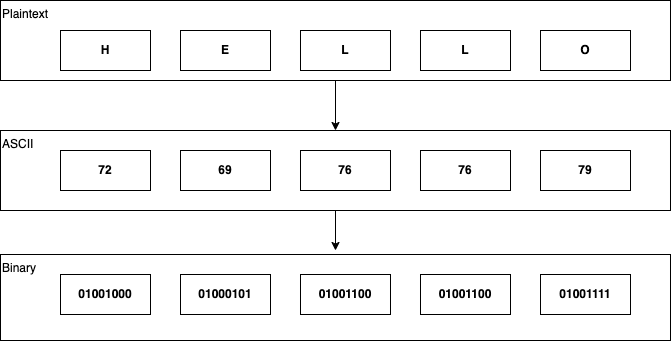

The diagram above was exported from draw.io. Its source (the exported page's mxGraphModel, read from the mxfile embedded in the PNG):
<mxGraphModel dx="887" dy="546" grid="1" gridSize="10" guides="1" tooltips="1" connect="1" arrows="1" fold="1" page="1" pageScale="1" pageWidth="1169" pageHeight="827" math="0" shadow="0">
  <root>
    <mxCell id="0" />
    <mxCell id="1" parent="0" />
    <mxCell id="72" style="edgeStyle=none;html=1;entryX=0.5;entryY=0;entryDx=0;entryDy=0;" parent="1" source="60" target="71" edge="1">
      <mxGeometry relative="1" as="geometry" />
    </mxCell>
    <mxCell id="60" value="Plaintext" style="rounded=0;whiteSpace=wrap;html=1;align=left;verticalAlign=top;" parent="1" vertex="1">
      <mxGeometry x="230" y="80" width="670" height="80" as="geometry" />
    </mxCell>
    <mxCell id="61" value="&lt;b&gt;H&lt;/b&gt;" style="rounded=0;whiteSpace=wrap;html=1;" parent="1" vertex="1">
      <mxGeometry x="290" y="110" width="90" height="40" as="geometry" />
    </mxCell>
    <mxCell id="62" value="&lt;b&gt;E&lt;/b&gt;" style="rounded=0;whiteSpace=wrap;html=1;" parent="1" vertex="1">
      <mxGeometry x="410" y="110" width="90" height="40" as="geometry" />
    </mxCell>
    <mxCell id="63" value="&lt;b&gt;L&lt;/b&gt;" style="rounded=0;whiteSpace=wrap;html=1;" parent="1" vertex="1">
      <mxGeometry x="530" y="110" width="90" height="40" as="geometry" />
    </mxCell>
    <mxCell id="64" value="&lt;b&gt;L&lt;/b&gt;" style="rounded=0;whiteSpace=wrap;html=1;" parent="1" vertex="1">
      <mxGeometry x="650" y="110" width="90" height="40" as="geometry" />
    </mxCell>
    <mxCell id="65" value="&lt;b&gt;O&lt;/b&gt;" style="rounded=0;whiteSpace=wrap;html=1;" parent="1" vertex="1">
      <mxGeometry x="770" y="110" width="90" height="40" as="geometry" />
    </mxCell>
    <mxCell id="79" style="edgeStyle=none;html=1;" parent="1" source="71" edge="1">
      <mxGeometry relative="1" as="geometry">
        <mxPoint x="565" y="330" as="targetPoint" />
      </mxGeometry>
    </mxCell>
    <mxCell id="71" value="ASCII" style="rounded=0;whiteSpace=wrap;html=1;align=left;verticalAlign=top;" parent="1" vertex="1">
      <mxGeometry x="230" y="210" width="670" height="80" as="geometry" />
    </mxCell>
    <mxCell id="66" value="&lt;b&gt;72&lt;/b&gt;" style="rounded=0;whiteSpace=wrap;html=1;" parent="1" vertex="1">
      <mxGeometry x="290" y="230" width="90" height="40" as="geometry" />
    </mxCell>
    <mxCell id="67" value="&lt;b&gt;69&lt;/b&gt;" style="rounded=0;whiteSpace=wrap;html=1;" parent="1" vertex="1">
      <mxGeometry x="410" y="230" width="90" height="40" as="geometry" />
    </mxCell>
    <mxCell id="68" value="&lt;b&gt;76&lt;/b&gt;" style="rounded=0;whiteSpace=wrap;html=1;" parent="1" vertex="1">
      <mxGeometry x="530" y="230" width="90" height="40" as="geometry" />
    </mxCell>
    <mxCell id="69" value="&lt;b&gt;76&lt;/b&gt;" style="rounded=0;whiteSpace=wrap;html=1;" parent="1" vertex="1">
      <mxGeometry x="650" y="230" width="90" height="40" as="geometry" />
    </mxCell>
    <mxCell id="70" value="&lt;b&gt;79&lt;/b&gt;" style="rounded=0;whiteSpace=wrap;html=1;" parent="1" vertex="1">
      <mxGeometry x="770" y="230" width="90" height="40" as="geometry" />
    </mxCell>
    <mxCell id="73" value="Binary" style="rounded=0;whiteSpace=wrap;html=1;align=left;verticalAlign=top;" parent="1" vertex="1">
      <mxGeometry x="230" y="334" width="670" height="86" as="geometry" />
    </mxCell>
    <mxCell id="74" value="&lt;b&gt;01001000&lt;/b&gt;" style="rounded=0;whiteSpace=wrap;html=1;" parent="1" vertex="1">
      <mxGeometry x="290" y="354" width="90" height="40" as="geometry" />
    </mxCell>
    <mxCell id="75" value="&lt;b&gt;01000101&lt;/b&gt;" style="rounded=0;whiteSpace=wrap;html=1;" parent="1" vertex="1">
      <mxGeometry x="410" y="354" width="90" height="40" as="geometry" />
    </mxCell>
    <mxCell id="76" value="&lt;b&gt;01001100&lt;/b&gt;" style="rounded=0;whiteSpace=wrap;html=1;" parent="1" vertex="1">
      <mxGeometry x="530" y="354" width="90" height="40" as="geometry" />
    </mxCell>
    <mxCell id="77" value="&lt;b&gt;01001100&lt;/b&gt;" style="rounded=0;whiteSpace=wrap;html=1;" parent="1" vertex="1">
      <mxGeometry x="650" y="354" width="90" height="40" as="geometry" />
    </mxCell>
    <mxCell id="78" value="&lt;b&gt;01001111&lt;/b&gt;" style="rounded=0;whiteSpace=wrap;html=1;" parent="1" vertex="1">
      <mxGeometry x="770" y="354" width="90" height="40" as="geometry" />
    </mxCell>
  </root>
</mxGraphModel>